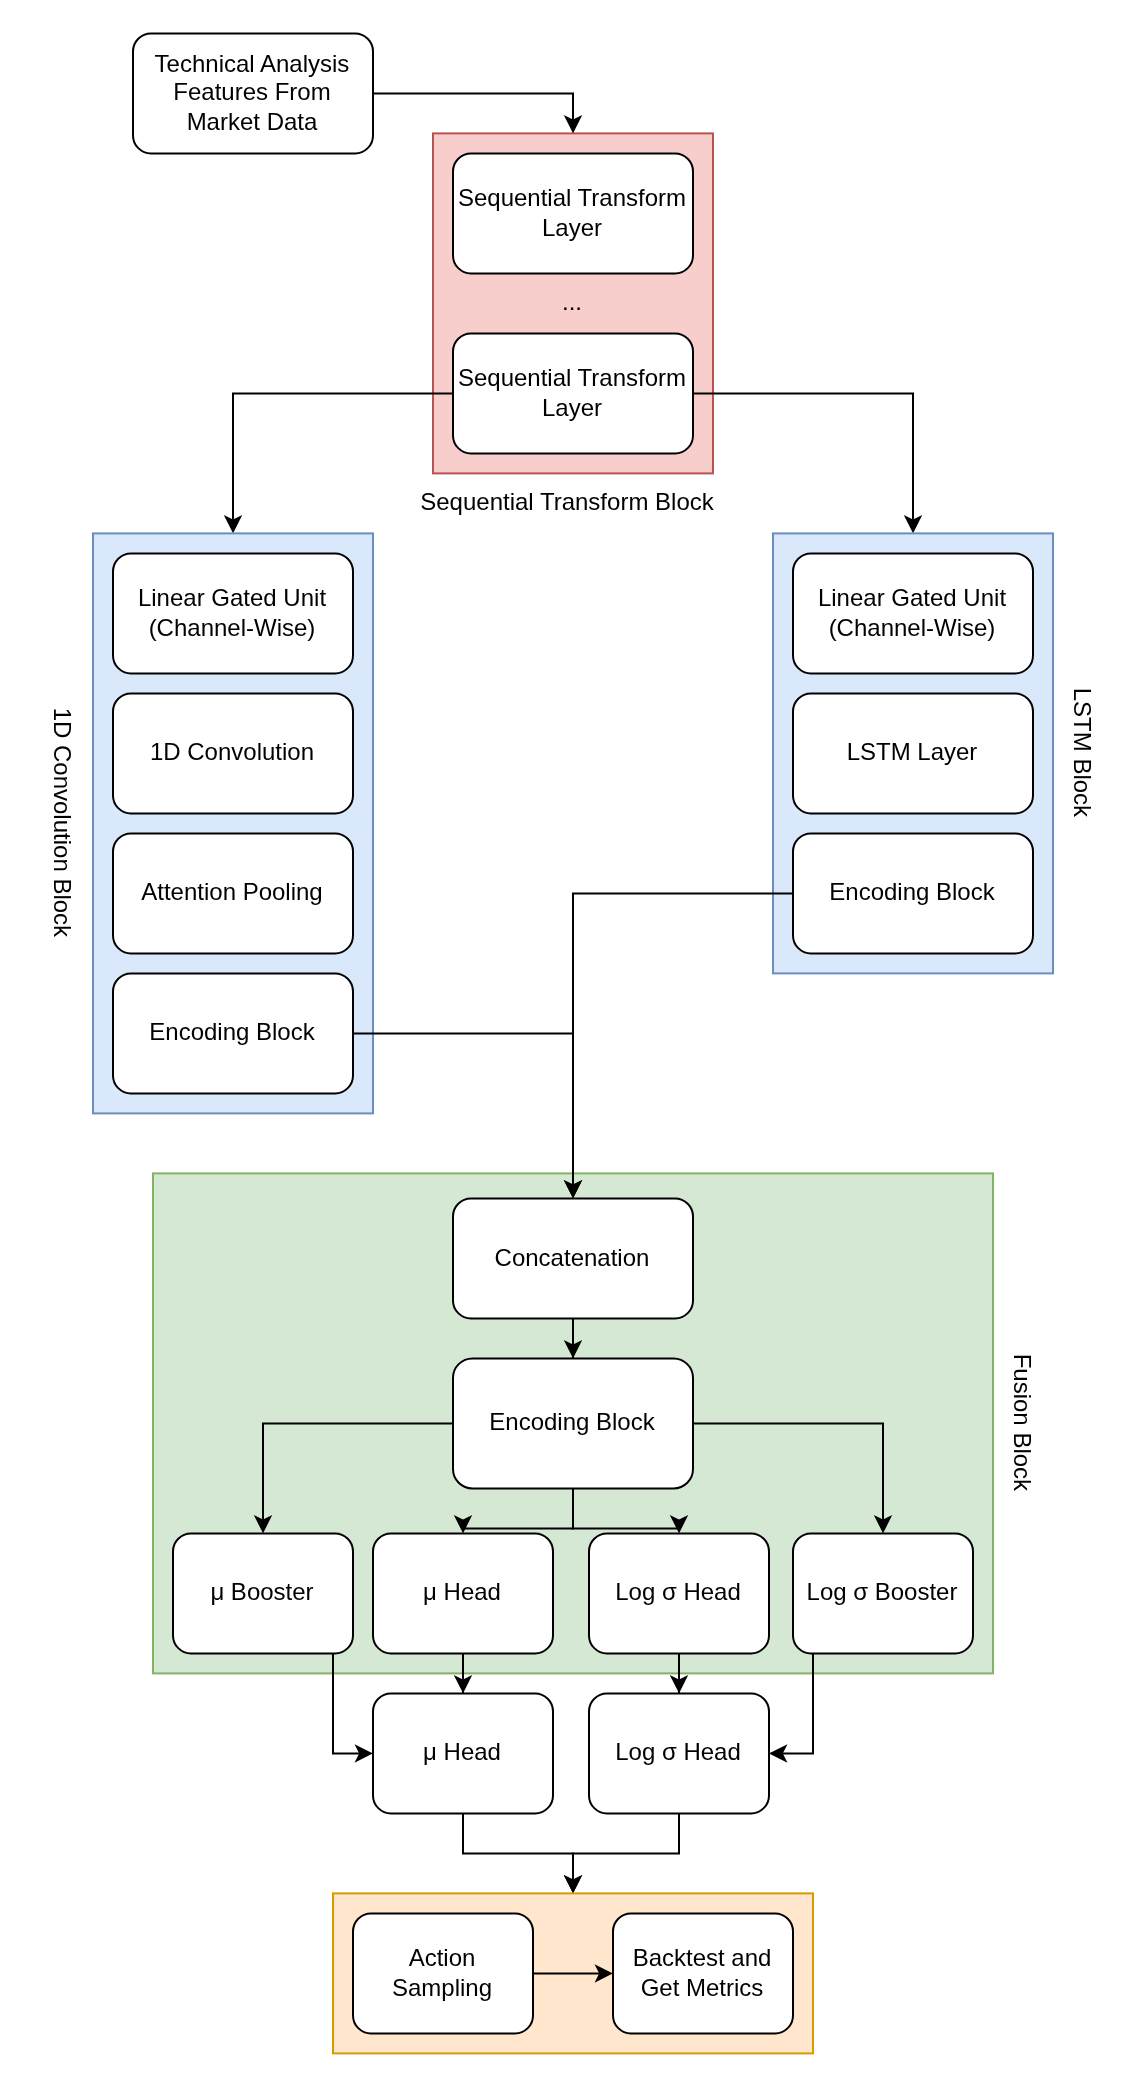

The diagram above was exported from draw.io. Its source (the exported page's mxGraphModel, read from the mxfile embedded in the PNG):
<mxGraphModel dx="1178" dy="633" grid="1" gridSize="10" guides="1" tooltips="1" connect="1" arrows="1" fold="1" page="1" pageScale="1" pageWidth="850" pageHeight="1100" math="0" shadow="0">
  <root>
    <mxCell id="0" />
    <mxCell id="1" parent="0" />
    <mxCell id="HoOKRW39UtnHdveqtdZ1-31" parent="1" style="rounded=0;whiteSpace=wrap;html=1;fillColor=#d5e8d4;strokeColor=#82b366;" value="" vertex="1">
      <mxGeometry height="250" width="420" x="230" y="600" as="geometry" />
    </mxCell>
    <mxCell id="HoOKRW39UtnHdveqtdZ1-6" parent="1" style="rounded=0;whiteSpace=wrap;html=1;fillColor=#f8cecc;strokeColor=#b85450;" value="" vertex="1">
      <mxGeometry height="170" width="140" x="370" y="80" as="geometry" />
    </mxCell>
    <mxCell id="HoOKRW39UtnHdveqtdZ1-2" parent="1" style="rounded=1;whiteSpace=wrap;html=1;" value="Sequential Transform Layer" vertex="1">
      <mxGeometry height="60" width="120" x="380" y="90" as="geometry" />
    </mxCell>
    <mxCell id="HoOKRW39UtnHdveqtdZ1-20" edge="1" parent="1" source="HoOKRW39UtnHdveqtdZ1-3" style="edgeStyle=orthogonalEdgeStyle;rounded=0;orthogonalLoop=1;jettySize=auto;html=1;entryX=0.5;entryY=0;entryDx=0;entryDy=0;" target="HoOKRW39UtnHdveqtdZ1-10">
      <mxGeometry relative="1" as="geometry" />
    </mxCell>
    <mxCell id="HoOKRW39UtnHdveqtdZ1-21" edge="1" parent="1" source="HoOKRW39UtnHdveqtdZ1-3" style="edgeStyle=orthogonalEdgeStyle;rounded=0;orthogonalLoop=1;jettySize=auto;html=1;entryX=0.5;entryY=0;entryDx=0;entryDy=0;" target="HoOKRW39UtnHdveqtdZ1-15">
      <mxGeometry relative="1" as="geometry" />
    </mxCell>
    <mxCell id="HoOKRW39UtnHdveqtdZ1-3" parent="1" style="rounded=1;whiteSpace=wrap;html=1;" value="Sequential Transform Layer" vertex="1">
      <mxGeometry height="60" width="120" x="380" y="180" as="geometry" />
    </mxCell>
    <mxCell id="HoOKRW39UtnHdveqtdZ1-8" parent="1" style="text;html=1;whiteSpace=wrap;strokeColor=none;fillColor=none;align=center;verticalAlign=middle;rounded=0;" value="..." vertex="1">
      <mxGeometry height="30" width="60" x="410" y="150" as="geometry" />
    </mxCell>
    <mxCell id="HoOKRW39UtnHdveqtdZ1-9" parent="1" style="text;html=1;whiteSpace=wrap;strokeColor=none;fillColor=none;align=center;verticalAlign=middle;rounded=0;rotation=0;" value="Sequential Transform Block" vertex="1">
      <mxGeometry height="30" width="165" x="355" y="250" as="geometry" />
    </mxCell>
    <mxCell id="HoOKRW39UtnHdveqtdZ1-10" parent="1" style="rounded=0;whiteSpace=wrap;html=1;fillColor=#dae8fc;strokeColor=#6c8ebf;" value="" vertex="1">
      <mxGeometry height="290" width="140" x="200" y="280" as="geometry" />
    </mxCell>
    <mxCell id="HoOKRW39UtnHdveqtdZ1-11" parent="1" style="rounded=1;whiteSpace=wrap;html=1;" value="Linear Gated Unit (Channel-Wise)" vertex="1">
      <mxGeometry height="60" width="120" x="210" y="290" as="geometry" />
    </mxCell>
    <mxCell id="HoOKRW39UtnHdveqtdZ1-12" parent="1" style="rounded=1;whiteSpace=wrap;html=1;" value="1D Convolution" vertex="1">
      <mxGeometry height="60" width="120" x="210" y="360" as="geometry" />
    </mxCell>
    <mxCell id="HoOKRW39UtnHdveqtdZ1-14" parent="1" style="text;html=1;whiteSpace=wrap;strokeColor=none;fillColor=none;align=center;verticalAlign=middle;rounded=0;rotation=90;" value="1D Convolution Block" vertex="1">
      <mxGeometry height="30" width="290" x="40" y="410" as="geometry" />
    </mxCell>
    <mxCell id="HoOKRW39UtnHdveqtdZ1-15" parent="1" style="rounded=0;whiteSpace=wrap;html=1;fillColor=#dae8fc;strokeColor=#6c8ebf;" value="" vertex="1">
      <mxGeometry height="220" width="140" x="540" y="280" as="geometry" />
    </mxCell>
    <mxCell id="HoOKRW39UtnHdveqtdZ1-16" parent="1" style="rounded=1;whiteSpace=wrap;html=1;" value="Linear Gated Unit (Channel-Wise)" vertex="1">
      <mxGeometry height="60" width="120" x="550" y="290" as="geometry" />
    </mxCell>
    <mxCell id="HoOKRW39UtnHdveqtdZ1-17" parent="1" style="rounded=1;whiteSpace=wrap;html=1;" value="LSTM Layer" vertex="1">
      <mxGeometry height="60" width="120" x="550" y="360" as="geometry" />
    </mxCell>
    <mxCell id="HoOKRW39UtnHdveqtdZ1-19" parent="1" style="text;html=1;whiteSpace=wrap;strokeColor=none;fillColor=none;align=center;verticalAlign=middle;rounded=0;rotation=90;" value="LSTM Block" vertex="1">
      <mxGeometry height="30" width="220" x="585" y="375" as="geometry" />
    </mxCell>
    <mxCell id="HoOKRW39UtnHdveqtdZ1-23" edge="1" parent="1" source="HoOKRW39UtnHdveqtdZ1-22" style="edgeStyle=orthogonalEdgeStyle;rounded=0;orthogonalLoop=1;jettySize=auto;html=1;entryX=0.5;entryY=0;entryDx=0;entryDy=0;" target="HoOKRW39UtnHdveqtdZ1-6">
      <mxGeometry relative="1" as="geometry" />
    </mxCell>
    <mxCell id="HoOKRW39UtnHdveqtdZ1-22" parent="1" style="rounded=1;whiteSpace=wrap;html=1;" value="Technical Analysis Features From Market Data" vertex="1">
      <mxGeometry height="60" width="120" x="220" y="30" as="geometry" />
    </mxCell>
    <mxCell id="HoOKRW39UtnHdveqtdZ1-25" parent="1" style="rounded=1;whiteSpace=wrap;html=1;" value="Attention Pooling" vertex="1">
      <mxGeometry height="60" width="120" x="210" y="430" as="geometry" />
    </mxCell>
    <mxCell id="HoOKRW39UtnHdveqtdZ1-47" edge="1" parent="1" source="HoOKRW39UtnHdveqtdZ1-27" style="edgeStyle=orthogonalEdgeStyle;rounded=0;orthogonalLoop=1;jettySize=auto;html=1;entryX=0.5;entryY=0;entryDx=0;entryDy=0;" target="HoOKRW39UtnHdveqtdZ1-32">
      <mxGeometry relative="1" as="geometry" />
    </mxCell>
    <mxCell id="HoOKRW39UtnHdveqtdZ1-27" parent="1" style="rounded=1;whiteSpace=wrap;html=1;" value="Encoding Block" vertex="1">
      <mxGeometry height="60" width="120" x="210" y="500" as="geometry" />
    </mxCell>
    <mxCell id="HoOKRW39UtnHdveqtdZ1-46" edge="1" parent="1" source="HoOKRW39UtnHdveqtdZ1-28" style="edgeStyle=orthogonalEdgeStyle;rounded=0;orthogonalLoop=1;jettySize=auto;html=1;entryX=0.5;entryY=0;entryDx=0;entryDy=0;" target="HoOKRW39UtnHdveqtdZ1-32">
      <mxGeometry relative="1" as="geometry" />
    </mxCell>
    <mxCell id="HoOKRW39UtnHdveqtdZ1-28" parent="1" style="rounded=1;whiteSpace=wrap;html=1;" value="Encoding Block" vertex="1">
      <mxGeometry height="60" width="120" x="550" y="430" as="geometry" />
    </mxCell>
    <mxCell id="HoOKRW39UtnHdveqtdZ1-66" edge="1" parent="1" source="HoOKRW39UtnHdveqtdZ1-32" style="edgeStyle=orthogonalEdgeStyle;rounded=0;orthogonalLoop=1;jettySize=auto;html=1;" target="HoOKRW39UtnHdveqtdZ1-40">
      <mxGeometry relative="1" as="geometry" />
    </mxCell>
    <mxCell id="HoOKRW39UtnHdveqtdZ1-32" parent="1" style="rounded=1;whiteSpace=wrap;html=1;" value="Concatenation" vertex="1">
      <mxGeometry height="60" width="120" x="380" y="612.5" as="geometry" />
    </mxCell>
    <mxCell id="HoOKRW39UtnHdveqtdZ1-34" parent="1" style="text;html=1;whiteSpace=wrap;strokeColor=none;fillColor=none;align=center;verticalAlign=middle;rounded=0;rotation=90;" value="Fusion Block" vertex="1">
      <mxGeometry height="30" width="250" x="540" y="710" as="geometry" />
    </mxCell>
    <mxCell id="HoOKRW39UtnHdveqtdZ1-78" edge="1" parent="1" source="HoOKRW39UtnHdveqtdZ1-40" style="edgeStyle=orthogonalEdgeStyle;rounded=0;orthogonalLoop=1;jettySize=auto;html=1;entryX=0.5;entryY=0;entryDx=0;entryDy=0;" target="HoOKRW39UtnHdveqtdZ1-50">
      <mxGeometry relative="1" as="geometry" />
    </mxCell>
    <mxCell id="HoOKRW39UtnHdveqtdZ1-79" edge="1" parent="1" source="HoOKRW39UtnHdveqtdZ1-40" style="edgeStyle=orthogonalEdgeStyle;rounded=0;orthogonalLoop=1;jettySize=auto;html=1;entryX=0.5;entryY=0;entryDx=0;entryDy=0;" target="HoOKRW39UtnHdveqtdZ1-42">
      <mxGeometry relative="1" as="geometry" />
    </mxCell>
    <mxCell id="HoOKRW39UtnHdveqtdZ1-80" edge="1" parent="1" source="HoOKRW39UtnHdveqtdZ1-40" style="edgeStyle=orthogonalEdgeStyle;rounded=0;orthogonalLoop=1;jettySize=auto;html=1;" target="HoOKRW39UtnHdveqtdZ1-43">
      <mxGeometry relative="1" as="geometry" />
    </mxCell>
    <mxCell id="HoOKRW39UtnHdveqtdZ1-81" edge="1" parent="1" source="HoOKRW39UtnHdveqtdZ1-40" style="edgeStyle=orthogonalEdgeStyle;rounded=0;orthogonalLoop=1;jettySize=auto;html=1;entryX=0.5;entryY=0;entryDx=0;entryDy=0;" target="HoOKRW39UtnHdveqtdZ1-51">
      <mxGeometry relative="1" as="geometry" />
    </mxCell>
    <mxCell id="HoOKRW39UtnHdveqtdZ1-40" parent="1" style="rounded=1;whiteSpace=wrap;html=1;" value="Encoding Block" vertex="1">
      <mxGeometry height="65" width="120" x="380" y="692.5" as="geometry" />
    </mxCell>
    <mxCell id="HoOKRW39UtnHdveqtdZ1-63" edge="1" parent="1" source="HoOKRW39UtnHdveqtdZ1-42" style="edgeStyle=orthogonalEdgeStyle;rounded=0;orthogonalLoop=1;jettySize=auto;html=1;" target="HoOKRW39UtnHdveqtdZ1-56">
      <mxGeometry relative="1" as="geometry" />
    </mxCell>
    <mxCell id="HoOKRW39UtnHdveqtdZ1-42" parent="1" style="rounded=1;whiteSpace=wrap;html=1;" value="μ Head" vertex="1">
      <mxGeometry height="60" width="90" x="340" y="780" as="geometry" />
    </mxCell>
    <mxCell id="HoOKRW39UtnHdveqtdZ1-75" edge="1" parent="1" source="HoOKRW39UtnHdveqtdZ1-43" style="edgeStyle=orthogonalEdgeStyle;rounded=0;orthogonalLoop=1;jettySize=auto;html=1;" target="HoOKRW39UtnHdveqtdZ1-58">
      <mxGeometry relative="1" as="geometry" />
    </mxCell>
    <mxCell id="HoOKRW39UtnHdveqtdZ1-43" parent="1" style="rounded=1;whiteSpace=wrap;html=1;" value="Log σ Head" vertex="1">
      <mxGeometry height="60" width="90" x="448" y="780" as="geometry" />
    </mxCell>
    <mxCell id="HoOKRW39UtnHdveqtdZ1-73" edge="1" parent="1" source="HoOKRW39UtnHdveqtdZ1-50" style="edgeStyle=orthogonalEdgeStyle;rounded=0;orthogonalLoop=1;jettySize=auto;html=1;entryX=0;entryY=0.5;entryDx=0;entryDy=0;" target="HoOKRW39UtnHdveqtdZ1-56">
      <mxGeometry relative="1" as="geometry">
        <Array as="points">
          <mxPoint x="320" y="890" />
        </Array>
      </mxGeometry>
    </mxCell>
    <mxCell id="HoOKRW39UtnHdveqtdZ1-50" parent="1" style="rounded=1;whiteSpace=wrap;html=1;" value="μ Booster" vertex="1">
      <mxGeometry height="60" width="90" x="240" y="780" as="geometry" />
    </mxCell>
    <mxCell id="HoOKRW39UtnHdveqtdZ1-74" edge="1" parent="1" source="HoOKRW39UtnHdveqtdZ1-51" style="edgeStyle=orthogonalEdgeStyle;rounded=0;orthogonalLoop=1;jettySize=auto;html=1;entryX=1;entryY=0.5;entryDx=0;entryDy=0;" target="HoOKRW39UtnHdveqtdZ1-58">
      <mxGeometry relative="1" as="geometry">
        <Array as="points">
          <mxPoint x="560" y="890" />
        </Array>
      </mxGeometry>
    </mxCell>
    <mxCell id="HoOKRW39UtnHdveqtdZ1-51" parent="1" style="rounded=1;whiteSpace=wrap;html=1;" value="Log σ Booster" vertex="1">
      <mxGeometry height="60" width="90" x="550" y="780" as="geometry" />
    </mxCell>
    <mxCell id="OTbz131ImEB9KGaXN-wa-6" edge="1" parent="1" source="HoOKRW39UtnHdveqtdZ1-56" style="edgeStyle=orthogonalEdgeStyle;rounded=0;orthogonalLoop=1;jettySize=auto;html=1;entryX=0.5;entryY=0;entryDx=0;entryDy=0;" target="OTbz131ImEB9KGaXN-wa-1">
      <mxGeometry relative="1" as="geometry" />
    </mxCell>
    <mxCell id="HoOKRW39UtnHdveqtdZ1-56" parent="1" style="rounded=1;whiteSpace=wrap;html=1;" value="μ Head" vertex="1">
      <mxGeometry height="60" width="90" x="340" y="860" as="geometry" />
    </mxCell>
    <mxCell id="OTbz131ImEB9KGaXN-wa-7" edge="1" parent="1" source="HoOKRW39UtnHdveqtdZ1-58" style="edgeStyle=orthogonalEdgeStyle;rounded=0;orthogonalLoop=1;jettySize=auto;html=1;entryX=0.5;entryY=0;entryDx=0;entryDy=0;" target="OTbz131ImEB9KGaXN-wa-1">
      <mxGeometry relative="1" as="geometry" />
    </mxCell>
    <mxCell id="HoOKRW39UtnHdveqtdZ1-58" parent="1" style="rounded=1;whiteSpace=wrap;html=1;" value="Log σ Head" vertex="1">
      <mxGeometry height="60" width="90" x="448" y="860" as="geometry" />
    </mxCell>
    <mxCell id="OTbz131ImEB9KGaXN-wa-1" parent="1" style="rounded=0;whiteSpace=wrap;html=1;fillColor=#ffe6cc;strokeColor=#d79b00;" value="" vertex="1">
      <mxGeometry height="80" width="240" x="320" y="960" as="geometry" />
    </mxCell>
    <mxCell id="OTbz131ImEB9KGaXN-wa-9" edge="1" parent="1" source="OTbz131ImEB9KGaXN-wa-2" style="edgeStyle=orthogonalEdgeStyle;rounded=0;orthogonalLoop=1;jettySize=auto;html=1;entryX=0;entryY=0.5;entryDx=0;entryDy=0;" target="OTbz131ImEB9KGaXN-wa-8">
      <mxGeometry relative="1" as="geometry" />
    </mxCell>
    <mxCell id="OTbz131ImEB9KGaXN-wa-2" parent="1" style="rounded=1;whiteSpace=wrap;html=1;" value="Action&lt;div&gt;Sampling&lt;/div&gt;" vertex="1">
      <mxGeometry height="60" width="90" x="330" y="970" as="geometry" />
    </mxCell>
    <mxCell id="OTbz131ImEB9KGaXN-wa-8" parent="1" style="rounded=1;whiteSpace=wrap;html=1;" value="Backtest and Get Metrics" vertex="1">
      <mxGeometry height="60" width="90" x="460" y="970" as="geometry" />
    </mxCell>
  </root>
</mxGraphModel>